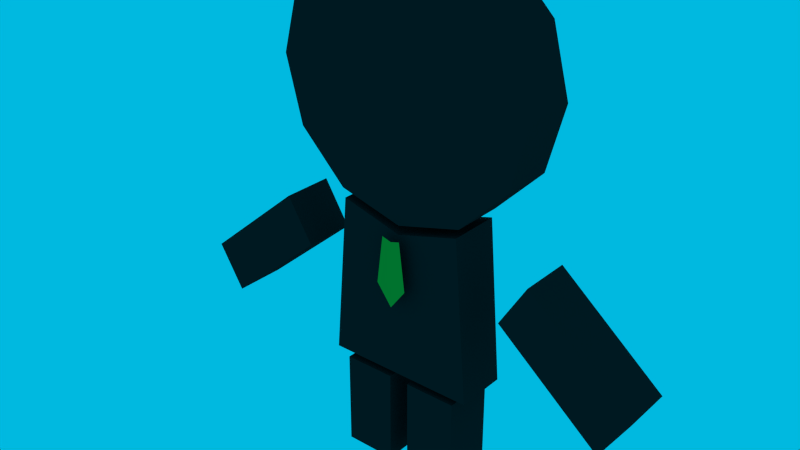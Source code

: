 # Source: madmanoffice1.blend  (saved by Blender 2.77.0; exported with 4.5.12 LTS)
import bpy
from mathutils import Matrix  # noqa: F401  (used for matrix-valued properties, if any)

bpy.ops.wm.read_factory_settings(use_empty=True)
scene = bpy.context.scene
scene.name = 'Scene'

# ---- collections
col_collection_1 = bpy.data.collections.new('Collection 1'); scene.collection.children.link(col_collection_1)

# ---- materials (node trees are filled in below, after node groups)
mat_x = bpy.data.materials.new('Материал')
mat_x.alpha_threshold = 0.0
mat_x.use_transparent_shadow = False
mat_x.diffuse_color = (0.02038, 0.02038, 0.02038, 1.0)
mat_x.roughness = 0.5
mat_x.specular_intensity = 0.0
mat_001 = bpy.data.materials.new('Материал.001')
mat_001.alpha_threshold = 0.0
mat_001.use_transparent_shadow = False
mat_001.diffuse_color = (1.0, 0.3535, 0.03689, 1.0)
mat_001.roughness = 0.5
mat_001.specular_intensity = 0.0

# ---- material node trees

# ---- world
world_world = bpy.data.worlds.new('World'); scene.world = world_world
world_world.color = (0.0, 0.484, 0.7484)
world_world.use_sun_shadow = False
world_world.sun_shadow_jitter_overblur = 0.0
world_world.cycles.sampling_method = 'NONE'
world_world.cycles.sample_map_resolution = 256

# ---- meshes
me_x = bpy.data.meshes.new('Окружность')
me_x.from_pydata([(0.0, 0.5103, -0.05), (-0.125, 0.4768, -0.05), (-0.2165, 0.3853, -0.05), (-0.25, 0.2603, -0.05), (-0.2165, 0.1353, -0.05), (-0.125, 0.04377, -0.05), (-3.775e-08, 0.01027, -0.05), (0.125, 0.04377, -0.05), (0.2165, 0.1353, -0.05), (0.25, 0.2603, -0.05), (0.2165, 0.3853, -0.05), (0.125, 0.4768, -0.05), (0.0, 0.5103, -0.15), (-0.125, 0.4768, -0.15), (-0.2165, 0.3853, -0.15), (-0.25, 0.2603, -0.15), (-0.2165, 0.1353, -0.15), (-0.125, 0.04377, -0.15), (-3.775e-08, 0.01027, -0.15), (0.125, 0.04377, -0.15), (0.2165, 0.1353, -0.15), (0.25, 0.2603, -0.15), (0.2165, 0.3853, -0.15), (0.125, 0.4768, -0.15), (0.408, -0.2654, -0.05), (0.2088, -0.09825, -0.05), (0.408, -0.2654, -0.15), (0.2088, -0.09825, -0.15), (0.4601, -0.1812, -0.05), (0.2609, -0.01408, -0.05), (0.4601, -0.1812, -0.15), (0.2609, -0.01408, -0.15), (-0.4601, -0.1812, -0.05), (-0.2609, -0.01408, -0.05), (-0.4601, -0.1812, -0.15), (-0.2609, -0.01408, -0.15), (-0.408, -0.2654, -0.05), (-0.2088, -0.09825, -0.05), (-0.408, -0.2654, -0.15), (-0.2088, -0.09825, -0.15), (0.02, -0.4897, -0.05), (0.02, -0.3035, -0.05), (0.02, -0.4897, -0.15), (0.02, -0.3035, -0.15), (0.12, -0.4897, -0.05), (0.12, -0.3035, -0.05), (0.12, -0.4897, -0.15), (0.12, -0.3035, -0.15), (-0.12, -0.4897, -0.05), (-0.12, -0.3035, -0.05), (-0.12, -0.4897, -0.15), (-0.12, -0.3035, -0.15), (-0.02, -0.4897, -0.05), (-0.02, -0.3035, -0.05), (-0.02, -0.4897, -0.15), (-0.02, -0.3035, -0.15), (-0.1462, -0.2897, -0.05), (-0.12, 0.02595, -0.05), (-0.1462, -0.2897, -0.15), (-0.12, 0.02595, -0.15), (0.1462, -0.2897, -0.05), (0.12, 0.02595, -0.05), (0.1462, -0.2897, -0.15), (0.12, 0.02595, -0.15), (0.0, -0.007013, -0.15), (0.0, -0.007013, -0.05), (0.0, -0.1397, -0.02896), (-0.03, -0.09973, -0.02896), (0.03, -0.09973, -0.02896), (-0.018, -0.006919, -0.02896), (0.018, -0.006919, -0.02896), (0.0, -0.01219, -0.02896)], [], [(7, 6, 18, 19), (4, 3, 15, 16), (11, 10, 22, 23), (1, 0, 12, 13), (8, 7, 19, 20), (5, 4, 16, 17), (0, 11, 23, 12), (2, 1, 13, 14), (9, 8, 20, 21), (6, 5, 17, 18), (3, 2, 14, 15), (10, 9, 21, 22), (13, 12, 23, 22, 21, 20, 19, 18, 17, 16, 15, 14), (1, 2, 3, 4, 5, 6, 7, 8, 9, 10, 11, 0), (25, 27, 26, 24), (27, 31, 30, 26), (31, 29, 28, 30), (29, 25, 24, 28), (24, 26, 30, 28), (29, 31, 27, 25), (33, 35, 34, 32), (35, 39, 38, 34), (39, 37, 36, 38), (37, 33, 32, 36), (32, 34, 38, 36), (37, 39, 35, 33), (41, 43, 42, 40), (43, 47, 46, 42), (47, 45, 44, 46), (45, 41, 40, 44), (40, 42, 46, 44), (45, 47, 43, 41), (49, 51, 50, 48), (51, 55, 54, 50), (55, 53, 52, 54), (53, 49, 48, 52), (48, 50, 54, 52), (53, 55, 51, 49), (57, 59, 58, 56), (59, 64, 63, 62, 58), (63, 61, 60, 62), (61, 65, 57, 56, 60), (56, 58, 62, 60), (64, 65, 61, 63), (57, 65, 64, 59), (66, 68, 67), (68, 71, 67), (67, 71, 69), (71, 68, 70)])
me_x.polygons.foreach_set('material_index', [0, 0, 0, 0, 0, 0, 0, 0, 0, 0, 0, 0, 0, 0, 0, 0, 0, 0, 0, 0, 0, 0, 0, 0, 0, 0, 0, 0, 0, 0, 0, 0, 0, 0, 0, 0, 0, 0, 0, 0, 0, 0, 0, 0, 0, 1, 1, 1, 1])
me_x.materials.append(mat_x)
me_x.materials.append(mat_001)
me_x.use_remesh_preserve_volume = False
me_x.use_remesh_preserve_attributes = False
me_x.use_mirror_vertex_groups = False
me_x.update()
arm_x = bpy.data.armatures.new('Скелет')  # bones are not reproduced

# ---- objects
ob_x = bpy.data.objects.new('Скелет', arm_x)
ob_x_1 = bpy.data.objects.new('Окружность', me_x)

# ---- transforms, parenting, visibility, modifiers, constraints
ob_x.location = (0.0, 0.0, 0.0)
ob_x.show_in_front = True
ob_x.lineart.crease_threshold = 0.0
ob_x_1.parent = ob_x
ob_x_1.matrix_parent_inverse = Matrix(((1.0, 0.0, 0.0, 0.0), (0.0, 1.0, 0.0, 0.0), (0.0, 0.0, 1.0, -0.26), (0.0, 0.0, 0.0, 1.0)))
ob_x_1.location = (0.0, -0.1, 0.75)
ob_x_1.rotation_euler = (1.571, 0.0, 0.0)
ob_x_1.lineart.crease_threshold = 0.0
_vg = ob_x_1.vertex_groups.new(name='Bone.002')
_vg.add([40, 41, 42, 43, 44, 45, 46, 47], 1.0, 'REPLACE')
_vg = ob_x_1.vertex_groups.new(name='Bone.003')
_vg.add([24, 25, 26, 27, 28, 29, 30, 31], 1.0, 'REPLACE')
_vg = ob_x_1.vertex_groups.new(name='Bone.004')
_vg.add([32, 33, 34, 35, 36, 37, 38, 39], 1.0, 'REPLACE')
_vg = ob_x_1.vertex_groups.new(name='Bone.005')
_vg.add([48, 49, 50, 51, 52, 53, 54, 55], 1.0, 'REPLACE')
_vg = ob_x_1.vertex_groups.new(name='Bone')
_vg.add([56, 57, 58, 59, 60, 61, 62, 63, 64, 65], 1.0, 'REPLACE')
_vg = ob_x_1.vertex_groups.new(name='Bone.001')
_vg.add([0, 1, 2, 3, 4, 5, 6, 7, 8, 9, 10, 11, 12, 13, 14, 15, 16, 17, 18, 19, 20, 21, 22, 23], 1.0, 'REPLACE')
_vg = ob_x_1.vertex_groups.new(name='Bone.006')
_vg.add([66, 67, 68, 69, 70, 71], 1.0, 'REPLACE')
_m = ob_x_1.modifiers.new('Скелет', 'ARMATURE')
_m.object = ob_x

# ---- collection membership
col_collection_1.objects.link(ob_x)
col_collection_1.objects.link(ob_x_1)

# ---- scene / render settings (as saved in the file)
scene.frame_start = 1; scene.frame_end = 24; scene.frame_set(0)
scene.render.engine = 'BLENDER_EEVEE_NEXT'
scene.render.resolution_percentage = 50
scene.render.dither_intensity = 0.0
scene.cycles.use_denoising = False
scene.cycles.samples = 10
scene.cycles.sampling_pattern = 'TABULATED_SOBOL'
scene.cycles.light_sampling_threshold = 0.0
scene.cycles.use_adaptive_sampling = False
scene.cycles.use_light_tree = False
scene.cycles.blur_glossy = 0.0
scene.cycles.pixel_filter_type = 'GAUSSIAN'
scene.cycles.sample_clamp_indirect = 0.0
scene.view_settings.view_transform = 'Standard'
bpy.context.view_layer.update()

# ---- added for rendering (the .blend has no active camera): camera
cam_auto = bpy.data.cameras.new('AutoCamera')
cam_auto.lens = 50.0
cam_auto.sensor_width = 36.0
cam_auto.clip_end = 1000.0
ob_auto_camera = bpy.data.objects.new('AutoCamera', cam_auto)
scene.collection.objects.link(ob_auto_camera)
ob_auto_camera.location = (1.06328, -1.32231, 1.35086)
ob_auto_camera.rotation_euler = (1.09748, -7.21219e-08, 0.694738)
scene.camera = ob_auto_camera
bpy.context.view_layer.update()
